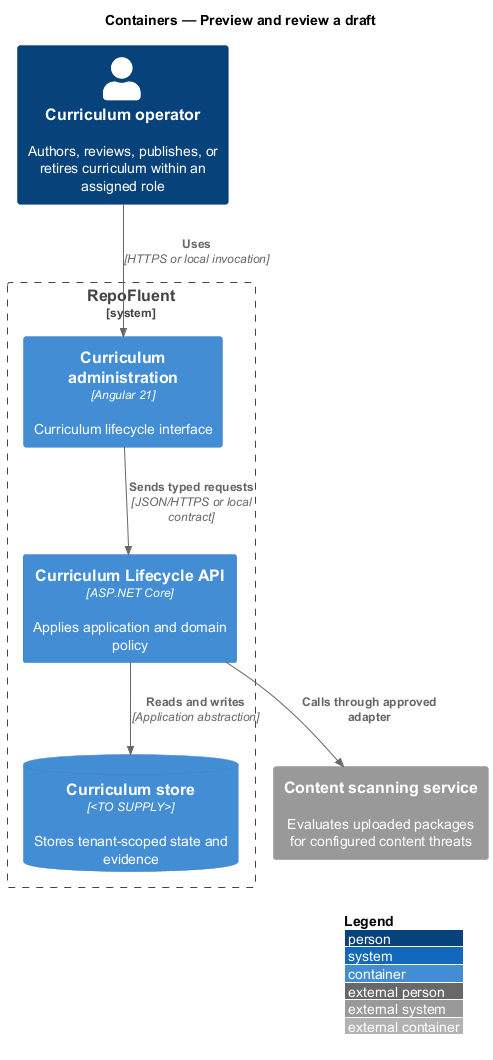

The diagram above was rendered by PlantUML. Its source (embedded in the PNG):
@startuml
!include <C4/C4_Container>
LAYOUT_WITH_LEGEND()
title Containers — Preview and review a draft

Person(actor, "Curriculum operator", "Authors, reviews, publishes, or retires curriculum within an assigned role")
System_Boundary(repofluent, "RepoFluent") {
  Container(entry, "Curriculum administration", "Angular 21", "Curriculum lifecycle interface")
  Container(api, "Curriculum Lifecycle API", "ASP.NET Core", "Applies application and domain policy")
  ContainerDb(store, "Curriculum store", "<TO SUPPLY>", "Stores tenant-scoped state and evidence")
}
System_Ext(dependency, "Content scanning service", "Evaluates uploaded packages for configured content threats")

Rel(actor, entry, "Uses", "HTTPS or local invocation")
Rel(entry, api, "Sends typed requests", "JSON/HTTPS or local contract")
Rel(api, store, "Reads and writes", "Application abstraction")
Rel(api, dependency, "Calls through approved adapter")
@enduml